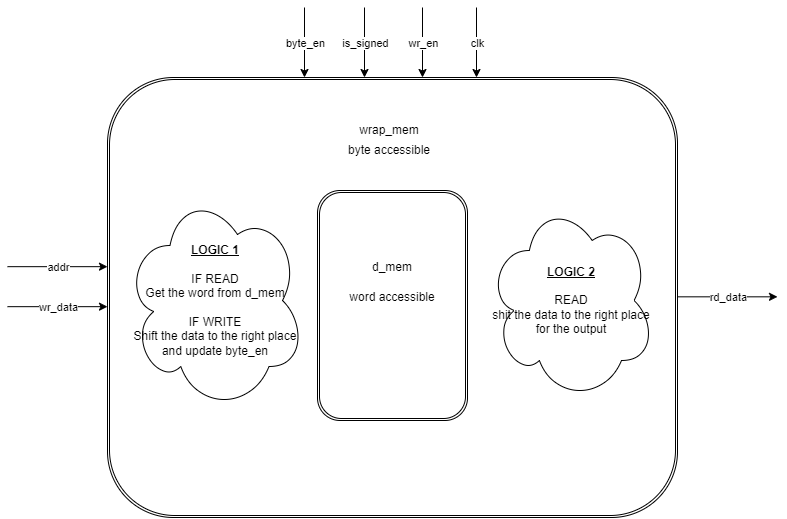

The diagram above was exported from draw.io. Its source (the exported page's mxGraphModel, read from the mxfile embedded in the PNG):
<mxGraphModel dx="1725" dy="1751" grid="1" gridSize="10" guides="1" tooltips="1" connect="1" arrows="1" fold="1" page="1" pageScale="1" pageWidth="850" pageHeight="1100" math="0" shadow="0">
  <root>
    <mxCell id="0" />
    <mxCell id="1" parent="0" />
    <mxCell id="3" value="" style="shape=ext;double=1;rounded=1;whiteSpace=wrap;html=1;" parent="1" vertex="1">
      <mxGeometry x="50" y="40" width="570" height="440" as="geometry" />
    </mxCell>
    <mxCell id="2" value="" style="shape=ext;double=1;rounded=1;whiteSpace=wrap;html=1;" parent="1" vertex="1">
      <mxGeometry x="260" y="153" width="150" height="230" as="geometry" />
    </mxCell>
    <mxCell id="4" value="&lt;b&gt;&lt;u&gt;LOGIC 1&lt;br&gt;&lt;/u&gt;&lt;/b&gt;&lt;br&gt;IF READ&lt;br&gt;Get the word from d_mem&lt;br&gt;&lt;br&gt;IF WRITE&lt;br&gt;Shift the data to the right place and update byte_en" style="ellipse;shape=cloud;whiteSpace=wrap;html=1;" parent="1" vertex="1">
      <mxGeometry x="67.5" y="153" width="180" height="220" as="geometry" />
    </mxCell>
    <mxCell id="5" value="&lt;b&gt;&lt;u&gt;LOGIC 2&lt;br&gt;&lt;/u&gt;&lt;/b&gt;&lt;br&gt;READ&lt;br&gt;shit the data to the right place for the output" style="ellipse;shape=cloud;whiteSpace=wrap;html=1;" parent="1" vertex="1">
      <mxGeometry x="430" y="163" width="167.5" height="200" as="geometry" />
    </mxCell>
    <mxCell id="8" value="" style="endArrow=classic;html=1;" parent="1" edge="1">
      <mxGeometry relative="1" as="geometry">
        <mxPoint x="-50" y="229.17000000000002" as="sourcePoint" />
        <mxPoint x="50" y="229.17000000000002" as="targetPoint" />
      </mxGeometry>
    </mxCell>
    <object label="addr" id="9">
      <mxCell style="edgeLabel;resizable=0;html=1;align=center;verticalAlign=middle;" parent="8" connectable="0" vertex="1">
        <mxGeometry relative="1" as="geometry" />
      </mxCell>
    </object>
    <mxCell id="10" value="" style="endArrow=classic;html=1;" parent="1" edge="1">
      <mxGeometry relative="1" as="geometry">
        <mxPoint x="-50" y="269.17" as="sourcePoint" />
        <mxPoint x="50" y="269.17" as="targetPoint" />
      </mxGeometry>
    </mxCell>
    <mxCell id="11" value="wr_data" style="edgeLabel;resizable=0;html=1;align=center;verticalAlign=middle;" parent="10" connectable="0" vertex="1">
      <mxGeometry relative="1" as="geometry" />
    </mxCell>
    <mxCell id="14" value="" style="endArrow=classic;html=1;" parent="1" edge="1">
      <mxGeometry relative="1" as="geometry">
        <mxPoint x="620" y="259.33" as="sourcePoint" />
        <mxPoint x="720" y="259.33" as="targetPoint" />
      </mxGeometry>
    </mxCell>
    <mxCell id="15" value="rd_data" style="edgeLabel;resizable=0;html=1;align=center;verticalAlign=middle;" parent="14" connectable="0" vertex="1">
      <mxGeometry relative="1" as="geometry" />
    </mxCell>
    <mxCell id="16" value="" style="endArrow=classic;html=1;" parent="1" edge="1">
      <mxGeometry relative="1" as="geometry">
        <mxPoint x="307" y="-30" as="sourcePoint" />
        <mxPoint x="307" y="40" as="targetPoint" />
      </mxGeometry>
    </mxCell>
    <mxCell id="17" value="is_signed" style="edgeLabel;resizable=0;html=1;align=center;verticalAlign=middle;" parent="16" connectable="0" vertex="1">
      <mxGeometry relative="1" as="geometry" />
    </mxCell>
    <mxCell id="18" value="" style="endArrow=classic;html=1;" parent="1" edge="1">
      <mxGeometry relative="1" as="geometry">
        <mxPoint x="419" y="-30" as="sourcePoint" />
        <mxPoint x="419" y="40" as="targetPoint" />
      </mxGeometry>
    </mxCell>
    <mxCell id="19" value="clk" style="edgeLabel;resizable=0;html=1;align=center;verticalAlign=middle;" parent="18" connectable="0" vertex="1">
      <mxGeometry relative="1" as="geometry" />
    </mxCell>
    <mxCell id="20" value="d_mem" style="text;html=1;strokeColor=none;fillColor=none;align=center;verticalAlign=middle;whiteSpace=wrap;rounded=0;" parent="1" vertex="1">
      <mxGeometry x="305" y="215" width="60" height="30" as="geometry" />
    </mxCell>
    <mxCell id="21" value="wrap_mem" style="text;html=1;strokeColor=none;fillColor=none;align=center;verticalAlign=middle;whiteSpace=wrap;rounded=0;" parent="1" vertex="1">
      <mxGeometry x="301.5" y="68" width="60" height="50" as="geometry" />
    </mxCell>
    <mxCell id="22" value="" style="endArrow=classic;html=1;" parent="1" edge="1">
      <mxGeometry relative="1" as="geometry">
        <mxPoint x="365" y="-30" as="sourcePoint" />
        <mxPoint x="365" y="40" as="targetPoint" />
      </mxGeometry>
    </mxCell>
    <mxCell id="23" value="wr_en" style="edgeLabel;resizable=0;html=1;align=center;verticalAlign=middle;" parent="22" connectable="0" vertex="1">
      <mxGeometry relative="1" as="geometry" />
    </mxCell>
    <mxCell id="24" value="word&amp;nbsp;accessible" style="text;html=1;strokeColor=none;fillColor=none;align=center;verticalAlign=middle;whiteSpace=wrap;rounded=0;" parent="1" vertex="1">
      <mxGeometry x="305" y="245" width="60" height="30" as="geometry" />
    </mxCell>
    <mxCell id="25" value="byte accessible" style="text;html=1;strokeColor=none;fillColor=none;align=center;verticalAlign=middle;whiteSpace=wrap;rounded=0;" parent="1" vertex="1">
      <mxGeometry x="282.75" y="98" width="97.5" height="30" as="geometry" />
    </mxCell>
    <mxCell id="27" value="" style="endArrow=classic;html=1;" edge="1" parent="1">
      <mxGeometry relative="1" as="geometry">
        <mxPoint x="247" y="-30" as="sourcePoint" />
        <mxPoint x="247" y="40" as="targetPoint" />
      </mxGeometry>
    </mxCell>
    <mxCell id="28" value="byte_en" style="edgeLabel;resizable=0;html=1;align=center;verticalAlign=middle;" connectable="0" vertex="1" parent="27">
      <mxGeometry relative="1" as="geometry" />
    </mxCell>
  </root>
</mxGraphModel>